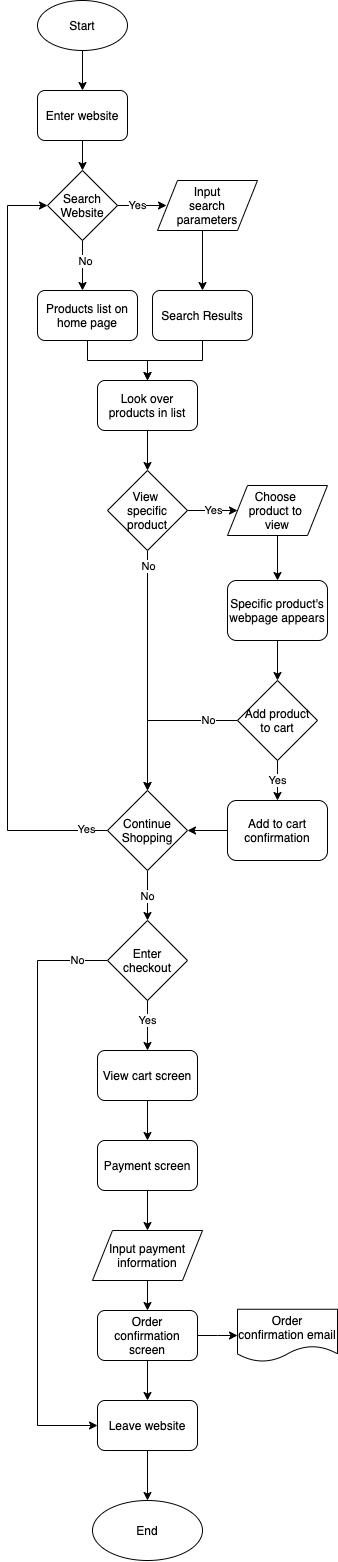

The diagram above was exported from draw.io. Its source (the exported page's mxGraphModel, read from the mxfile embedded in the PNG):
<mxGraphModel dx="856" dy="684" grid="1" gridSize="10" guides="1" tooltips="1" connect="1" arrows="1" fold="1" page="1" pageScale="1" pageWidth="850" pageHeight="1100" math="0" shadow="0">
  <root>
    <mxCell id="0" />
    <mxCell id="1" parent="0" />
    <mxCell id="5" style="edgeStyle=orthogonalEdgeStyle;rounded=0;orthogonalLoop=1;jettySize=auto;html=1;exitX=0.5;exitY=1;exitDx=0;exitDy=0;entryX=0.5;entryY=0;entryDx=0;entryDy=0;" edge="1" parent="1" source="2">
      <mxGeometry relative="1" as="geometry">
        <mxPoint x="305" y="110" as="targetPoint" />
      </mxGeometry>
    </mxCell>
    <mxCell id="2" value="Start" style="ellipse;whiteSpace=wrap;html=1;" vertex="1" parent="1">
      <mxGeometry x="260" y="20" width="90" height="50" as="geometry" />
    </mxCell>
    <mxCell id="7" style="edgeStyle=orthogonalEdgeStyle;rounded=0;orthogonalLoop=1;jettySize=auto;html=1;exitX=0.5;exitY=1;exitDx=0;exitDy=0;entryX=0.5;entryY=0;entryDx=0;entryDy=0;" edge="1" parent="1" target="6">
      <mxGeometry relative="1" as="geometry">
        <mxPoint x="305" y="160" as="sourcePoint" />
      </mxGeometry>
    </mxCell>
    <mxCell id="8" style="edgeStyle=orthogonalEdgeStyle;rounded=0;orthogonalLoop=1;jettySize=auto;html=1;exitX=0.5;exitY=1;exitDx=0;exitDy=0;" edge="1" parent="1" source="6">
      <mxGeometry relative="1" as="geometry">
        <mxPoint x="305" y="310" as="targetPoint" />
      </mxGeometry>
    </mxCell>
    <mxCell id="13" value="No" style="edgeLabel;html=1;align=center;verticalAlign=middle;resizable=0;points=[];" vertex="1" connectable="0" parent="8">
      <mxGeometry x="-0.2266" y="2" relative="1" as="geometry">
        <mxPoint as="offset" />
      </mxGeometry>
    </mxCell>
    <mxCell id="12" value="Yes" style="edgeStyle=orthogonalEdgeStyle;rounded=0;orthogonalLoop=1;jettySize=auto;html=1;exitX=1;exitY=0.5;exitDx=0;exitDy=0;" edge="1" parent="1">
      <mxGeometry x="-0.16" relative="1" as="geometry">
        <mxPoint x="389" y="225" as="targetPoint" />
        <mxPoint x="339" y="225" as="sourcePoint" />
        <mxPoint as="offset" />
      </mxGeometry>
    </mxCell>
    <mxCell id="6" value="Search Website" style="rhombus;whiteSpace=wrap;html=1;" vertex="1" parent="1">
      <mxGeometry x="270" y="190" width="70" height="70" as="geometry" />
    </mxCell>
    <mxCell id="17" style="edgeStyle=orthogonalEdgeStyle;rounded=0;orthogonalLoop=1;jettySize=auto;html=1;exitX=0.5;exitY=1;exitDx=0;exitDy=0;entryX=0.5;entryY=0;entryDx=0;entryDy=0;" edge="1" parent="1" source="14" target="16">
      <mxGeometry relative="1" as="geometry">
        <Array as="points">
          <mxPoint x="425" y="250" />
        </Array>
      </mxGeometry>
    </mxCell>
    <mxCell id="14" value="Input&lt;br&gt;search parameters" style="shape=parallelogram;perimeter=parallelogramPerimeter;whiteSpace=wrap;html=1;fixedSize=1;" vertex="1" parent="1">
      <mxGeometry x="380" y="200" width="100" height="50" as="geometry" />
    </mxCell>
    <mxCell id="27" style="edgeStyle=orthogonalEdgeStyle;rounded=0;orthogonalLoop=1;jettySize=auto;html=1;exitX=0.5;exitY=1;exitDx=0;exitDy=0;entryX=0.5;entryY=0;entryDx=0;entryDy=0;" edge="1" parent="1" source="16" target="24">
      <mxGeometry relative="1" as="geometry" />
    </mxCell>
    <mxCell id="16" value="Search Results" style="rounded=1;whiteSpace=wrap;html=1;" vertex="1" parent="1">
      <mxGeometry x="375" y="310" width="100" height="50" as="geometry" />
    </mxCell>
    <mxCell id="25" style="edgeStyle=orthogonalEdgeStyle;rounded=0;orthogonalLoop=1;jettySize=auto;html=1;exitX=0.5;exitY=1;exitDx=0;exitDy=0;entryX=0.5;entryY=0;entryDx=0;entryDy=0;" edge="1" parent="1" source="18" target="24">
      <mxGeometry relative="1" as="geometry" />
    </mxCell>
    <mxCell id="18" value="Products list on home page" style="rounded=1;whiteSpace=wrap;html=1;" vertex="1" parent="1">
      <mxGeometry x="260" y="310" width="100" height="50" as="geometry" />
    </mxCell>
    <mxCell id="29" value="Yes" style="edgeStyle=orthogonalEdgeStyle;rounded=0;orthogonalLoop=1;jettySize=auto;html=1;exitX=1;exitY=0.5;exitDx=0;exitDy=0;" edge="1" parent="1" source="19">
      <mxGeometry relative="1" as="geometry">
        <mxPoint x="460" y="530" as="targetPoint" />
      </mxGeometry>
    </mxCell>
    <mxCell id="42" style="edgeStyle=orthogonalEdgeStyle;rounded=0;orthogonalLoop=1;jettySize=auto;html=1;exitX=0.5;exitY=1;exitDx=0;exitDy=0;entryX=0.5;entryY=0;entryDx=0;entryDy=0;" edge="1" parent="1" source="19" target="39">
      <mxGeometry relative="1" as="geometry">
        <mxPoint x="360" y="750" as="targetPoint" />
      </mxGeometry>
    </mxCell>
    <mxCell id="43" value="No" style="edgeLabel;html=1;align=center;verticalAlign=middle;resizable=0;points=[];" vertex="1" connectable="0" parent="42">
      <mxGeometry x="-0.868" relative="1" as="geometry">
        <mxPoint as="offset" />
      </mxGeometry>
    </mxCell>
    <mxCell id="19" value="View &lt;br&gt;specific product" style="rhombus;whiteSpace=wrap;html=1;" vertex="1" parent="1">
      <mxGeometry x="330" y="490" width="80" height="80" as="geometry" />
    </mxCell>
    <mxCell id="28" style="edgeStyle=orthogonalEdgeStyle;rounded=0;orthogonalLoop=1;jettySize=auto;html=1;exitX=0.5;exitY=1;exitDx=0;exitDy=0;entryX=0.5;entryY=0;entryDx=0;entryDy=0;" edge="1" parent="1" source="24" target="19">
      <mxGeometry relative="1" as="geometry" />
    </mxCell>
    <mxCell id="24" value="Look over products in list" style="rounded=1;whiteSpace=wrap;html=1;" vertex="1" parent="1">
      <mxGeometry x="320" y="400" width="100" height="50" as="geometry" />
    </mxCell>
    <mxCell id="32" style="edgeStyle=orthogonalEdgeStyle;rounded=0;orthogonalLoop=1;jettySize=auto;html=1;exitX=0.5;exitY=1;exitDx=0;exitDy=0;entryX=0.5;entryY=0;entryDx=0;entryDy=0;" edge="1" parent="1" source="30" target="31">
      <mxGeometry relative="1" as="geometry" />
    </mxCell>
    <mxCell id="30" value="Choose &lt;br&gt;product to &lt;br&gt;view" style="shape=parallelogram;perimeter=parallelogramPerimeter;whiteSpace=wrap;html=1;fixedSize=1;" vertex="1" parent="1">
      <mxGeometry x="450" y="505" width="100" height="50" as="geometry" />
    </mxCell>
    <mxCell id="35" style="edgeStyle=orthogonalEdgeStyle;rounded=0;orthogonalLoop=1;jettySize=auto;html=1;exitX=0.5;exitY=1;exitDx=0;exitDy=0;entryX=0.5;entryY=0;entryDx=0;entryDy=0;" edge="1" parent="1" source="31" target="34">
      <mxGeometry relative="1" as="geometry" />
    </mxCell>
    <mxCell id="31" value="Specific product's webpage appears" style="rounded=1;whiteSpace=wrap;html=1;" vertex="1" parent="1">
      <mxGeometry x="450" y="600" width="100" height="60" as="geometry" />
    </mxCell>
    <mxCell id="37" value="Yes" style="edgeStyle=orthogonalEdgeStyle;rounded=0;orthogonalLoop=1;jettySize=auto;html=1;exitX=0.5;exitY=1;exitDx=0;exitDy=0;entryX=0.5;entryY=0;entryDx=0;entryDy=0;" edge="1" parent="1" source="34" target="36">
      <mxGeometry relative="1" as="geometry" />
    </mxCell>
    <mxCell id="41" value="No" style="edgeStyle=orthogonalEdgeStyle;rounded=0;orthogonalLoop=1;jettySize=auto;html=1;exitX=0;exitY=0.5;exitDx=0;exitDy=0;entryX=0.5;entryY=0;entryDx=0;entryDy=0;" edge="1" parent="1" source="34" target="39">
      <mxGeometry x="-0.6471" relative="1" as="geometry">
        <mxPoint as="offset" />
      </mxGeometry>
    </mxCell>
    <mxCell id="34" value="Add product to cart" style="rhombus;whiteSpace=wrap;html=1;" vertex="1" parent="1">
      <mxGeometry x="460" y="700" width="80" height="80" as="geometry" />
    </mxCell>
    <mxCell id="44" style="edgeStyle=orthogonalEdgeStyle;rounded=0;orthogonalLoop=1;jettySize=auto;html=1;exitX=0;exitY=0.5;exitDx=0;exitDy=0;entryX=1;entryY=0.5;entryDx=0;entryDy=0;" edge="1" parent="1" source="36" target="39">
      <mxGeometry relative="1" as="geometry" />
    </mxCell>
    <mxCell id="36" value="Add to cart confirmation" style="rounded=1;whiteSpace=wrap;html=1;" vertex="1" parent="1">
      <mxGeometry x="450" y="820" width="100" height="60" as="geometry" />
    </mxCell>
    <mxCell id="45" style="edgeStyle=orthogonalEdgeStyle;rounded=0;orthogonalLoop=1;jettySize=auto;html=1;exitX=0;exitY=0.5;exitDx=0;exitDy=0;entryX=0;entryY=0.5;entryDx=0;entryDy=0;" edge="1" parent="1" source="39" target="6">
      <mxGeometry relative="1" as="geometry">
        <Array as="points">
          <mxPoint x="230" y="850" />
          <mxPoint x="230" y="225" />
        </Array>
      </mxGeometry>
    </mxCell>
    <mxCell id="46" value="Yes" style="edgeLabel;html=1;align=center;verticalAlign=middle;resizable=0;points=[];" vertex="1" connectable="0" parent="45">
      <mxGeometry x="-0.942" y="-2" relative="1" as="geometry">
        <mxPoint x="1" as="offset" />
      </mxGeometry>
    </mxCell>
    <mxCell id="49" value="No" style="edgeStyle=orthogonalEdgeStyle;rounded=0;orthogonalLoop=1;jettySize=auto;html=1;exitX=0.5;exitY=1;exitDx=0;exitDy=0;entryX=0.5;entryY=0;entryDx=0;entryDy=0;" edge="1" parent="1" source="39" target="48">
      <mxGeometry relative="1" as="geometry" />
    </mxCell>
    <mxCell id="39" value="Continue Shopping" style="rhombus;whiteSpace=wrap;html=1;" vertex="1" parent="1">
      <mxGeometry x="330" y="810" width="80" height="80" as="geometry" />
    </mxCell>
    <mxCell id="57" value="No" style="edgeStyle=orthogonalEdgeStyle;rounded=0;orthogonalLoop=1;jettySize=auto;html=1;exitX=0;exitY=0.5;exitDx=0;exitDy=0;entryX=0;entryY=0.5;entryDx=0;entryDy=0;" edge="1" parent="1" source="48" target="54">
      <mxGeometry x="-0.8992" relative="1" as="geometry">
        <Array as="points">
          <mxPoint x="260" y="980" />
          <mxPoint x="260" y="1445" />
        </Array>
        <mxPoint as="offset" />
      </mxGeometry>
    </mxCell>
    <mxCell id="59" value="Yes" style="edgeStyle=orthogonalEdgeStyle;rounded=0;orthogonalLoop=1;jettySize=auto;html=1;exitX=0.5;exitY=1;exitDx=0;exitDy=0;entryX=0.5;entryY=0;entryDx=0;entryDy=0;" edge="1" parent="1" source="48" target="58">
      <mxGeometry x="-0.2" relative="1" as="geometry">
        <mxPoint as="offset" />
      </mxGeometry>
    </mxCell>
    <mxCell id="48" value="Enter checkout" style="rhombus;whiteSpace=wrap;html=1;" vertex="1" parent="1">
      <mxGeometry x="330" y="940" width="80" height="80" as="geometry" />
    </mxCell>
    <mxCell id="53" value="Enter website" style="rounded=1;whiteSpace=wrap;html=1;" vertex="1" parent="1">
      <mxGeometry x="260" y="110" width="90" height="50" as="geometry" />
    </mxCell>
    <mxCell id="70" style="edgeStyle=orthogonalEdgeStyle;rounded=0;orthogonalLoop=1;jettySize=auto;html=1;exitX=0.5;exitY=1;exitDx=0;exitDy=0;entryX=0.5;entryY=0;entryDx=0;entryDy=0;" edge="1" parent="1" source="54" target="69">
      <mxGeometry relative="1" as="geometry" />
    </mxCell>
    <mxCell id="54" value="Leave website" style="rounded=1;whiteSpace=wrap;html=1;" vertex="1" parent="1">
      <mxGeometry x="320" y="1420" width="100" height="50" as="geometry" />
    </mxCell>
    <mxCell id="61" style="edgeStyle=orthogonalEdgeStyle;rounded=0;orthogonalLoop=1;jettySize=auto;html=1;exitX=0.5;exitY=1;exitDx=0;exitDy=0;entryX=0.5;entryY=0;entryDx=0;entryDy=0;" edge="1" parent="1" source="58" target="60">
      <mxGeometry relative="1" as="geometry" />
    </mxCell>
    <mxCell id="58" value="View cart screen" style="rounded=1;whiteSpace=wrap;html=1;" vertex="1" parent="1">
      <mxGeometry x="320" y="1070" width="100" height="50" as="geometry" />
    </mxCell>
    <mxCell id="63" style="edgeStyle=orthogonalEdgeStyle;rounded=0;orthogonalLoop=1;jettySize=auto;html=1;exitX=0.5;exitY=1;exitDx=0;exitDy=0;entryX=0.5;entryY=0;entryDx=0;entryDy=0;" edge="1" parent="1" source="60" target="62">
      <mxGeometry relative="1" as="geometry" />
    </mxCell>
    <mxCell id="60" value="Payment screen" style="rounded=1;whiteSpace=wrap;html=1;" vertex="1" parent="1">
      <mxGeometry x="320" y="1160" width="100" height="50" as="geometry" />
    </mxCell>
    <mxCell id="65" style="edgeStyle=orthogonalEdgeStyle;rounded=0;orthogonalLoop=1;jettySize=auto;html=1;exitX=0.5;exitY=1;exitDx=0;exitDy=0;entryX=0.5;entryY=0;entryDx=0;entryDy=0;" edge="1" parent="1" source="62" target="64">
      <mxGeometry relative="1" as="geometry" />
    </mxCell>
    <mxCell id="62" value="Input payment information" style="shape=parallelogram;perimeter=parallelogramPerimeter;whiteSpace=wrap;html=1;fixedSize=1;" vertex="1" parent="1">
      <mxGeometry x="315" y="1250" width="110" height="50" as="geometry" />
    </mxCell>
    <mxCell id="66" style="edgeStyle=orthogonalEdgeStyle;rounded=0;orthogonalLoop=1;jettySize=auto;html=1;exitX=1;exitY=0.5;exitDx=0;exitDy=0;" edge="1" parent="1" source="64" target="67">
      <mxGeometry relative="1" as="geometry">
        <mxPoint x="470" y="1355" as="targetPoint" />
      </mxGeometry>
    </mxCell>
    <mxCell id="68" style="edgeStyle=orthogonalEdgeStyle;rounded=0;orthogonalLoop=1;jettySize=auto;html=1;exitX=0.5;exitY=1;exitDx=0;exitDy=0;" edge="1" parent="1" source="64">
      <mxGeometry relative="1" as="geometry">
        <mxPoint x="370" y="1420" as="targetPoint" />
      </mxGeometry>
    </mxCell>
    <mxCell id="64" value="Order confirmation screen" style="rounded=1;whiteSpace=wrap;html=1;" vertex="1" parent="1">
      <mxGeometry x="320" y="1330" width="100" height="50" as="geometry" />
    </mxCell>
    <mxCell id="67" value="Order confirmation email" style="shape=document;whiteSpace=wrap;html=1;boundedLbl=1;" vertex="1" parent="1">
      <mxGeometry x="460" y="1328.75" width="100" height="52.5" as="geometry" />
    </mxCell>
    <mxCell id="69" value="End" style="ellipse;whiteSpace=wrap;html=1;" vertex="1" parent="1">
      <mxGeometry x="315" y="1520" width="110" height="60" as="geometry" />
    </mxCell>
  </root>
</mxGraphModel>